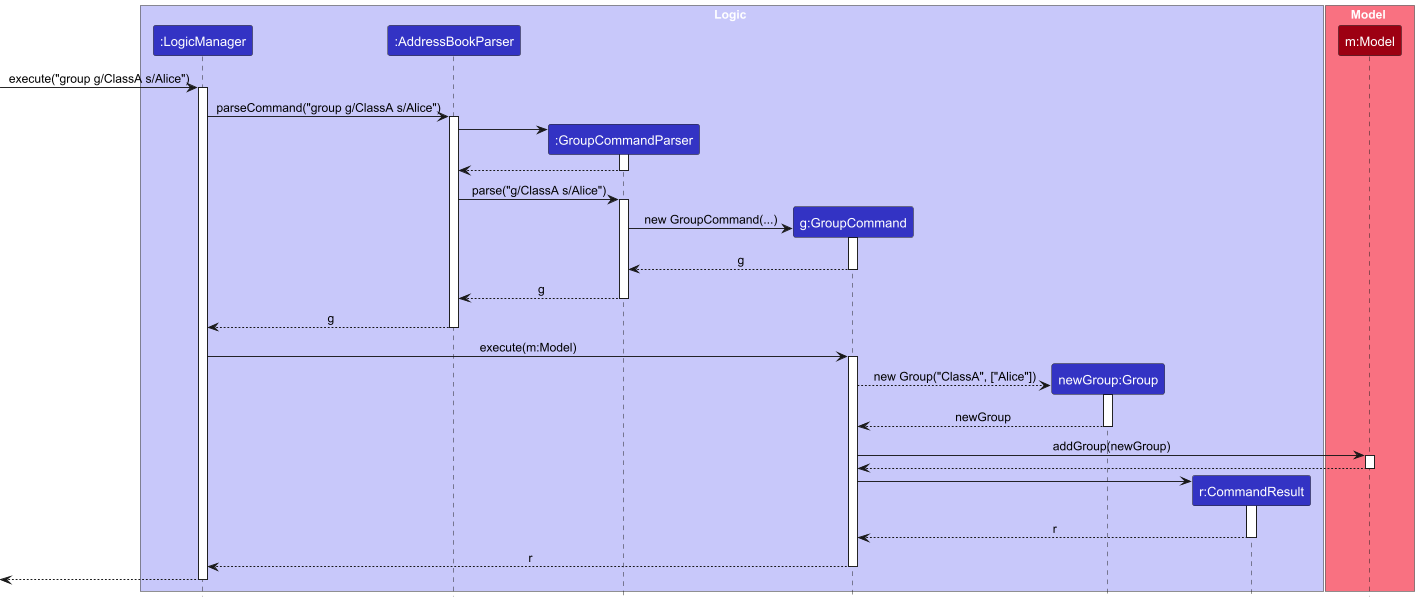

The diagram above was rendered by PlantUML. Its source (embedded in the PNG):
@startuml
'https://plantuml.com/sequence-diagram
!include style.puml
skinparam ArrowFontStyle plain

box Logic LOGIC_COLOR_T1
participant ":LogicManager" as LogicManager LOGIC_COLOR
participant ":AddressBookParser" as AddressBookParser LOGIC_COLOR
participant ":GroupCommandParser" as GroupCommandParser LOGIC_COLOR
participant "g:GroupCommand" as GroupCommand LOGIC_COLOR
participant "newGroup:Group" as Group LOGIC_COLOR
participant "r:CommandResult" as CommandResult LOGIC_COLOR
end box

box Model MODEL_COLOR_T1
participant "m:Model" as Model MODEL_COLOR
end box

[-> LogicManager : execute("group g/ClassA s/Alice")
activate LogicManager

LogicManager -> AddressBookParser : parseCommand("group g/ClassA s/Alice")
activate AddressBookParser

create GroupCommandParser
AddressBookParser -> GroupCommandParser
activate GroupCommandParser

GroupCommandParser --> AddressBookParser
deactivate GroupCommandParser

AddressBookParser -> GroupCommandParser : parse("g/ClassA s/Alice")
activate GroupCommandParser

create GroupCommand
GroupCommandParser -> GroupCommand : new GroupCommand(...)
activate GroupCommand

GroupCommand --> GroupCommandParser : g
deactivate GroupCommand


GroupCommandParser --> AddressBookParser : g
deactivate GroupCommandParser

AddressBookParser --> LogicManager : g
deactivate AddressBookParser

LogicManager -> GroupCommand : execute(m:Model)
activate GroupCommand

create Group
GroupCommand --> Group : new Group("ClassA", ["Alice"])
activate Group

Group --> GroupCommand : newGroup
deactivate Group

GroupCommand -> Model : addGroup(newGroup)
activate Model

Model --> GroupCommand
deactivate Model

create CommandResult
GroupCommand -> CommandResult
activate CommandResult

CommandResult --> GroupCommand : r
deactivate CommandResult

GroupCommand --> LogicManager : r
deactivate GroupCommand

[<--LogicManager
deactivate LogicManager

autonumber
scale 3
@enduml